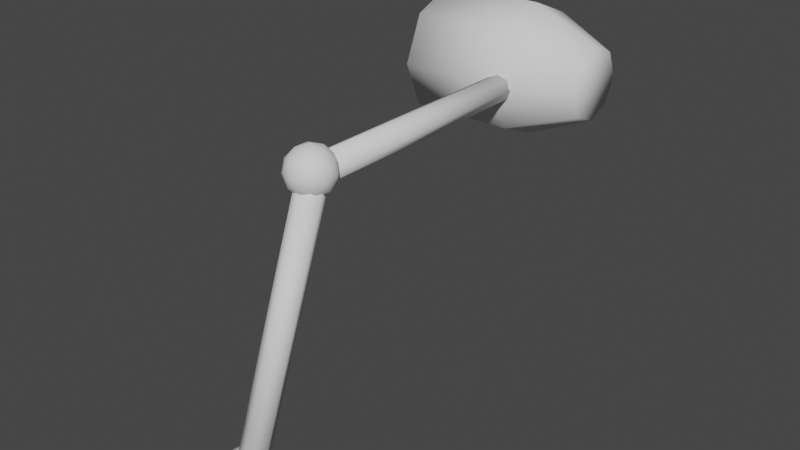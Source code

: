 # Source: Light.blend  (saved by Blender 2.82.7; exported with 4.5.12 LTS)
import bpy
from mathutils import Matrix  # noqa: F401  (used for matrix-valued properties, if any)

bpy.ops.wm.read_factory_settings(use_empty=True)
scene = bpy.context.scene
scene.name = 'Scene'

# ---- collections
col_collection = bpy.data.collections.new('Collection'); scene.collection.children.link(col_collection)

# ---- world
world_world = bpy.data.worlds.new('World'); scene.world = world_world
world_world.use_nodes = True; world_world.node_tree.nodes.clear()
_N = world_world.node_tree.nodes; _L = world_world.node_tree.links
n0 = _N.new('ShaderNodeOutputWorld'); n0.name = 'World Output'; n0.location = (300, 300)
n1 = _N.new('ShaderNodeBackground'); n1.name = 'Background'; n1.location = (10, 300)
n1.inputs[0].default_value = (0.05088, 0.05088, 0.05088, 1.0)
_L.new(n1.outputs[0], n0.inputs[0])
n0.is_active_output = True
world_world.color = (0.05088, 0.05088, 0.05088)
world_world.use_sun_shadow = False
world_world.sun_shadow_jitter_overblur = 0.0

# ---- meshes
me_cylinder = bpy.data.meshes.new('Cylinder')
me_cylinder.from_pydata([(0.0, 1.0, -1.0), (0.7071, 0.7071, -1.0), (1.0, -4.371e-08, -1.0), (0.7071, -0.7071, -1.0), (-8.742e-08, -1.0, -1.0), (-0.7071, -0.7071, -1.0), (-1.0, 1.192e-08, -1.0), (-0.7071, 0.7071, -1.0), (3.035e-08, 0.5425, 1.599), (0.0, 1.0, 0.5773), (0.3836, 0.3836, 1.599), (0.7071, 0.7071, 0.5773), (0.5425, -4.47e-08, 1.599), (1.0, -4.371e-08, 0.5773), (0.3836, -0.3836, 1.599), (0.7071, -0.7071, 0.5773), (1.545e-08, -0.5425, 1.599), (-8.742e-08, -1.0, 0.5773), (-0.3836, -0.3836, 1.599), (-0.7071, -0.7071, 0.5773), (-0.5425, 1.49e-08, 1.599), (-1.0, 1.192e-08, 0.5773), (-0.3836, 0.3836, 1.599), (-0.7071, 0.7071, 0.5773)], [], [(7, 23, 9, 0), (2, 13, 15, 3), (3, 15, 17, 4), (4, 17, 19, 5), (5, 19, 21, 6), (6, 21, 23, 7), (0, 9, 11, 1), (1, 11, 13, 2), (0, 1, 2, 3, 4, 5, 6, 7), (11, 9, 8, 10), (13, 11, 10, 12), (15, 13, 12, 14), (17, 15, 14, 16), (19, 17, 16, 18), (21, 19, 18, 20), (23, 21, 20, 22), (9, 23, 22, 8), (10, 8, 22, 20, 18, 16, 14, 12)])
me_cylinder.polygons.foreach_set('use_smooth', [True] * 18)
_uv = me_cylinder.uv_layers.new(name='UVMap')
_uv.uv.foreach_set('vector', [0.125, 0.5, 0.125, 0.8943, 0.0, 0.8943, 0.0, 0.5, 0.75, 0.5, 0.75, 0.8943, 0.625, 0.8943, 0.625, 0.5, 0.625, 0.5, 0.625, 0.8943, 0.5, 0.8943, 0.5, 0.5, 0.5, 0.5, 0.5, 0.8943, 0.375, 0.8943, 0.375, 0.5, 0.375, 0.5, 0.375, 0.8943, 0.25, 0.8943, 0.25, 0.5, 0.25, 0.5, 0.25, 0.8943, 0.125, 0.8943, 0.125, 0.5, 1.0, 0.5, 1.0, 0.8943, 0.875, 0.8943, 0.875, 0.5, 0.875, 0.5, 0.875, 0.8943, 0.75, 0.8943, 0.75, 0.5, 0.75, 0.49, 0.9197, 0.4197, 0.99, 0.25, 0.9197, 0.08029, 0.75, 0.01, 0.5803, 0.08029, 0.51, 0.25, 0.5803, 0.4197, 0.875, 0.8943, 1.0, 0.8943, 0.9714, 1.0, 0.9036, 1.0, 0.75, 0.8943, 0.875, 0.8943, 0.8464, 1.0, 0.7786, 1.0, 0.625, 0.8943, 0.75, 0.8943, 0.7214, 1.0, 0.6536, 1.0, 0.5, 0.8943, 0.625, 0.8943, 0.5964, 1.0, 0.5286, 1.0, 0.375, 0.8943, 0.5, 0.8943, 0.4714, 1.0, 0.4036, 1.0, 0.25, 0.8943, 0.375, 0.8943, 0.3464, 1.0, 0.2786, 1.0, 0.125, 0.8943, 0.25, 0.8943, 0.2214, 1.0, 0.1536, 1.0, 0.0, 0.8943, 0.125, 0.8943, 0.09641, 1.0, 0.02859, 1.0, 0.3421, 0.3421, 0.25, 0.3802, 0.1579, 0.3421, 0.1198, 0.25, 0.1579, 0.1579, 0.25, 0.1198, 0.3421, 0.1579, 0.3802, 0.25])
me_cylinder.use_remesh_fix_poles = True
me_cylinder.use_remesh_preserve_attributes = False
me_cylinder.use_mirror_vertex_groups = False
me_cylinder.update()
me_cylinder_001 = bpy.data.meshes.new('Cylinder.001')
me_cylinder_001.from_pydata([(0.2093, 1.336, 0.7787), (0.2093, 1.336, 19.29), (0.9164, 1.043, 0.7787), (0.9164, 1.043, 19.29), (1.209, 0.3357, 0.7787), (1.209, 0.3357, 19.29), (0.9164, -0.3714, 0.7787), (0.9164, -0.3714, 19.29), (0.2093, -0.6643, 0.7787), (0.2093, -0.6643, 19.29), (-0.4978, -0.3714, 0.7787), (-0.4978, -0.3714, 19.29), (-0.7907, 0.3357, 0.7787), (-0.7907, 0.3357, 19.29), (-0.4978, 1.043, 0.7787), (-0.4978, 1.043, 19.29), (-0.08524, 2.106, 0.05774), (1.19, 1.132, -0.8688), (-0.5724, 1.132, -1.441), (-1.662, 1.132, 0.05774), (-0.5724, 1.132, 1.557), (1.19, 1.132, 0.9843), (0.4019, -0.4448, -1.441), (-1.361, -0.4448, -0.8688), (-1.361, -0.4448, 0.9843), (0.4019, -0.4448, 1.557), (1.491, -0.4448, 0.05774), (-0.08524, -1.419, 0.05774), (-0.3716, 1.843, -0.8235), (0.6644, 1.843, -0.4869), (0.3781, 1.27, -1.368), (1.414, 1.27, 0.05774), (0.6644, 1.843, 0.6024), (-1.012, 1.843, 0.05774), (-1.298, 1.27, -0.8235), (-0.3716, 1.843, 0.939), (-1.298, 1.27, 0.939), (0.3781, 1.27, 1.484), (1.591, 0.3434, -0.4869), (1.591, 0.3434, 0.6024), (-0.08524, 0.3434, -1.705), (0.9507, 0.3434, -1.368), (-1.761, 0.3434, -0.4869), (-1.121, 0.3434, -1.368), (-1.121, 0.3434, 1.484), (-1.761, 0.3434, 0.6024), (0.9507, 0.3434, 1.484), (-0.08524, 0.3434, 1.82), (1.128, -0.5832, -0.8235), (-0.5485, -0.5832, -1.368), (-1.584, -0.5832, 0.05774), (-0.5485, -0.5832, 1.484), (1.128, -0.5832, 0.939), (0.2011, -1.156, -0.8235), (0.8413, -1.156, 0.05774), (-0.8349, -1.156, -0.4869), (-0.8349, -1.156, 0.6024), (0.2011, -1.156, 0.939)], [], [(0, 1, 3, 2), (2, 3, 5, 4), (4, 5, 7, 6), (6, 7, 9, 8), (8, 9, 11, 10), (10, 11, 13, 12), (3, 1, 15, 13, 11, 9, 7, 5), (12, 13, 15, 14), (14, 15, 1, 0), (0, 2, 4, 6, 8, 10, 12, 14), (16, 29, 28), (17, 29, 31), (16, 28, 33), (16, 33, 35), (16, 35, 32), (17, 31, 38), (18, 30, 40), (19, 34, 42), (20, 36, 44), (21, 37, 46), (17, 38, 41), (18, 40, 43), (19, 42, 45), (20, 44, 47), (21, 46, 39), (22, 48, 53), (23, 49, 55), (24, 50, 56), (25, 51, 57), (26, 52, 54), (54, 57, 27), (54, 52, 57), (52, 25, 57), (57, 56, 27), (57, 51, 56), (51, 24, 56), (56, 55, 27), (56, 50, 55), (50, 23, 55), (55, 53, 27), (55, 49, 53), (49, 22, 53), (53, 54, 27), (53, 48, 54), (48, 26, 54), (39, 52, 26), (39, 46, 52), (46, 25, 52), (47, 51, 25), (47, 44, 51), (44, 24, 51), (45, 50, 24), (45, 42, 50), (42, 23, 50), (43, 49, 23), (43, 40, 49), (40, 22, 49), (41, 48, 22), (41, 38, 48), (38, 26, 48), (46, 47, 25), (46, 37, 47), (37, 20, 47), (44, 45, 24), (44, 36, 45), (36, 19, 45), (42, 43, 23), (42, 34, 43), (34, 18, 43), (40, 41, 22), (40, 30, 41), (30, 17, 41), (38, 39, 26), (38, 31, 39), (31, 21, 39), (32, 37, 21), (32, 35, 37), (35, 20, 37), (35, 36, 20), (35, 33, 36), (33, 19, 36), (33, 34, 19), (33, 28, 34), (28, 18, 34), (31, 32, 21), (31, 29, 32), (29, 16, 32), (28, 30, 18), (28, 29, 30), (29, 17, 30)])
me_cylinder_001.polygons.foreach_set('use_smooth', [True] * 90)
_uv = me_cylinder_001.uv_layers.new(name='UVMap')
_uv.uv.foreach_set('vector', [0.3665, 6.439e-09, 0.3665, 1.0, 0.3151, 1.0, 0.3151, 0.0, 0.3151, 0.0, 0.3151, 1.0, 0.2463, 1.0, 0.2463, 3.219e-09, 0.2463, 3.219e-09, 0.2463, 1.0, 0.1914, 1.0, 0.1914, 0.0, 0.1914, 0.0, 0.1914, 1.0, 0.1232, 1.0, 0.1232, 3.219e-09, 0.4866, 3.219e-09, 0.4866, 1.0, 0.4353, 1.0, 0.4353, 0.0, 0.4353, 0.0, 0.4353, 1.0, 0.3665, 1.0, 0.3665, 0.0, 0.7433, 0.5139, 0.7921, 0.4846, 0.861, 0.4846, 0.9097, 0.5139, 0.9097, 0.5552, 0.861, 0.5844, 0.7921, 0.5844, 0.7433, 0.5552, 0.1232, 0.0, 0.1232, 1.0, 0.06826, 1.0, 0.06826, 6.439e-09, 0.06826, 6.439e-09, 0.06826, 1.0, 1.556e-07, 1.0, 0.0, 9.658e-09, 0.4866, 0.5142, 0.5353, 0.485, 0.6042, 0.485, 0.6529, 0.5142, 0.6529, 0.5555, 0.6042, 0.5848, 0.5353, 0.5848, 0.4866, 0.5555, 0.5329, 0.08098, 0.4866, 0.05156, 0.5671, 0.03338, 0.5315, 0.4012, 0.5659, 0.3543, 0.615, 0.3997, 0.5329, 0.08098, 0.5671, 0.03338, 0.6168, 0.08098, 0.5329, 0.08098, 0.6168, 0.08098, 0.5671, 0.1286, 0.5329, 0.08098, 0.5671, 0.1286, 0.4866, 0.1104, 0.5315, 0.4012, 0.615, 0.3997, 0.5659, 0.4489, 0.9018, 0.2839, 0.8168, 0.2932, 0.8554, 0.2423, 0.6997, 0.08098, 0.6651, 0.03338, 0.7433, 0.05156, 0.9019, 0.3627, 0.9677, 0.3566, 0.9487, 0.4063, 0.7433, 0.3592, 0.8168, 0.3534, 0.7623, 0.4022, 0.5315, 0.4012, 0.5659, 0.4489, 0.4866, 0.4339, 0.9018, 0.2839, 0.8554, 0.2423, 0.9486, 0.2403, 0.8716, 0.161, 0.8226, 0.125, 0.9207, 0.125, 0.9019, 0.3627, 0.9487, 0.4063, 0.8555, 0.4043, 0.6984, 0.4012, 0.7433, 0.4339, 0.664, 0.4489, 0.615, 0.162, 0.6651, 0.1953, 0.5671, 0.1953, 0.7882, 0.07725, 0.7433, 0.05153, 0.8226, 0.03034, 0.955, 0.07725, 0.8716, 0.07574, 0.9207, 0.03034, 0.8091, 0.4459, 0.8941, 0.4552, 0.8248, 0.4846, 0.6997, 0.2429, 0.6651, 0.2905, 0.6168, 0.2429, 0.6168, 0.2429, 0.5671, 0.2905, 0.5329, 0.2429, 0.6168, 0.2429, 0.6651, 0.2905, 0.5671, 0.2905, 0.6651, 0.2905, 0.615, 0.3239, 0.5671, 0.2905, 0.5671, 0.2905, 0.4866, 0.2724, 0.5329, 0.2429, 0.5671, 0.2905, 0.5349, 0.3199, 0.4866, 0.2724, 1.0, 0.05153, 0.955, 0.07725, 0.9207, 0.03034, 0.9207, 0.03034, 0.8226, 0.03034, 0.8716, 0.0, 0.9207, 0.03034, 0.8716, 0.07574, 0.8226, 0.03034, 0.8716, 0.07574, 0.7882, 0.07725, 0.8226, 0.03034, 0.4866, 0.2135, 0.5671, 0.1953, 0.5329, 0.2429, 0.4866, 0.2135, 0.5349, 0.1659, 0.5671, 0.1953, 0.8941, 0.1914, 0.809, 0.2007, 0.8247, 0.162, 0.5671, 0.1953, 0.6168, 0.2429, 0.5329, 0.2429, 0.5671, 0.1953, 0.6651, 0.1953, 0.6168, 0.2429, 0.6651, 0.1953, 0.6997, 0.2429, 0.6168, 0.2429, 0.7433, 0.2724, 0.6651, 0.2905, 0.6997, 0.2429, 0.664, 0.4489, 0.7433, 0.4339, 0.6943, 0.4832, 0.7623, 0.4022, 0.8091, 0.4459, 0.7433, 0.4519, 0.8555, 0.4043, 0.8941, 0.4552, 0.8091, 0.4459, 0.8555, 0.4043, 0.9487, 0.4063, 0.8941, 0.4552, 0.9487, 0.4063, 0.9677, 0.4493, 0.8941, 0.4552, 0.9207, 0.125, 0.8716, 0.07574, 0.955, 0.07725, 0.9207, 0.125, 0.8226, 0.125, 0.8716, 0.07574, 0.8226, 0.125, 0.7882, 0.07725, 0.8716, 0.07574, 0.9486, 0.2403, 0.8941, 0.1914, 0.9676, 0.1973, 0.9486, 0.2403, 0.8554, 0.2423, 0.8941, 0.1914, 0.8554, 0.2423, 0.809, 0.2007, 0.8941, 0.1914, 0.7622, 0.2444, 0.7433, 0.1947, 0.809, 0.2007, 0.4866, 0.4339, 0.5659, 0.4489, 0.5356, 0.4832, 0.7433, 0.2135, 0.6997, 0.2429, 0.6651, 0.1953, 0.7623, 0.4022, 0.8555, 0.4043, 0.8091, 0.4459, 0.7623, 0.4022, 0.8168, 0.3534, 0.8555, 0.4043, 0.8168, 0.3534, 0.9019, 0.3627, 0.8555, 0.4043, 1.0, 0.11, 0.9207, 0.125, 0.955, 0.07725, 1.0, 0.11, 0.951, 0.1593, 0.9207, 0.125, 0.6651, 0.1286, 0.6997, 0.08098, 0.7433, 0.1104, 0.8226, 0.125, 0.7433, 0.11, 0.7882, 0.07725, 0.8226, 0.125, 0.7923, 0.1593, 0.7433, 0.11, 0.9676, 0.29, 0.9018, 0.2839, 0.9486, 0.2403, 0.8554, 0.2423, 0.7622, 0.2444, 0.809, 0.2007, 0.8554, 0.2423, 0.8168, 0.2932, 0.7622, 0.2444, 0.8168, 0.2932, 0.7433, 0.2874, 0.7622, 0.2444, 0.5659, 0.4489, 0.664, 0.4489, 0.615, 0.485, 0.5659, 0.4489, 0.615, 0.3997, 0.664, 0.4489, 0.615, 0.3997, 0.6984, 0.4012, 0.664, 0.4489, 0.664, 0.3543, 0.7433, 0.3754, 0.6984, 0.4012, 0.4866, 0.1104, 0.5671, 0.1286, 0.5349, 0.158, 0.8862, 0.3239, 0.9019, 0.3627, 0.8168, 0.3534, 0.5671, 0.1286, 0.6651, 0.1286, 0.615, 0.162, 0.5671, 0.1286, 0.6168, 0.08098, 0.6651, 0.1286, 0.6168, 0.08098, 0.6997, 0.08098, 0.6651, 0.1286, 0.6168, 0.08098, 0.6651, 0.03338, 0.6997, 0.08098, 0.6168, 0.08098, 0.5671, 0.03338, 0.6651, 0.03338, 0.5671, 0.03338, 0.615, 0.0, 0.6651, 0.03338, 0.615, 0.3997, 0.664, 0.3543, 0.6984, 0.4012, 0.615, 0.3997, 0.5659, 0.3543, 0.664, 0.3543, 0.5659, 0.3543, 0.615, 0.3239, 0.664, 0.3543, 0.8861, 0.3227, 0.8168, 0.2932, 0.9018, 0.2839, 0.5671, 0.03338, 0.4866, 0.05156, 0.5349, 0.003964, 0.5659, 0.3543, 0.5315, 0.4012, 0.4866, 0.3754])
me_cylinder_001.use_remesh_fix_poles = True
me_cylinder_001.use_remesh_preserve_attributes = False
me_cylinder_001.use_mirror_vertex_groups = False
me_cylinder_001.update()
me_cylinder_002 = bpy.data.meshes.new('Cylinder.002')
me_cylinder_002.from_pydata([(0.2093, 1.336, 0.7787), (0.2093, 1.336, 19.29), (0.9164, 1.043, 0.7787), (0.9164, 1.043, 19.29), (1.209, 0.3357, 0.7787), (1.209, 0.3357, 19.29), (0.9164, -0.3714, 0.7787), (0.9164, -0.3714, 19.29), (0.2093, -0.6643, 0.7787), (0.2093, -0.6643, 19.29), (-0.4978, -0.3714, 0.7787), (-0.4978, -0.3714, 19.29), (-0.7907, 0.3357, 0.7787), (-0.7907, 0.3357, 19.29), (-0.4978, 1.043, 0.7787), (-0.4978, 1.043, 19.29), (-0.08524, 2.106, 0.05774), (1.19, 1.132, -0.8688), (-0.5724, 1.132, -1.441), (-1.662, 1.132, 0.05774), (-0.5724, 1.132, 1.557), (1.19, 1.132, 0.9843), (0.4019, -0.4448, -1.441), (-1.361, -0.4448, -0.8688), (-1.361, -0.4448, 0.9843), (0.4019, -0.4448, 1.557), (1.491, -0.4448, 0.05774), (-0.08524, -1.419, 0.05774), (-0.3716, 1.843, -0.8235), (0.6644, 1.843, -0.4869), (0.3781, 1.27, -1.368), (1.414, 1.27, 0.05774), (0.6644, 1.843, 0.6024), (-1.012, 1.843, 0.05774), (-1.298, 1.27, -0.8235), (-0.3716, 1.843, 0.939), (-1.298, 1.27, 0.939), (0.3781, 1.27, 1.484), (1.591, 0.3434, -0.4869), (1.591, 0.3434, 0.6024), (-0.08524, 0.3434, -1.705), (0.9507, 0.3434, -1.368), (-1.761, 0.3434, -0.4869), (-1.121, 0.3434, -1.368), (-1.121, 0.3434, 1.484), (-1.761, 0.3434, 0.6024), (0.9507, 0.3434, 1.484), (-0.08524, 0.3434, 1.82), (1.128, -0.5832, -0.8235), (-0.5485, -0.5832, -1.368), (-1.584, -0.5832, 0.05774), (-0.5485, -0.5832, 1.484), (1.128, -0.5832, 0.939), (0.2011, -1.156, -0.8235), (0.8413, -1.156, 0.05774), (-0.8349, -1.156, -0.4869), (-0.8349, -1.156, 0.6024), (0.2011, -1.156, 0.939)], [], [(0, 1, 3, 2), (2, 3, 5, 4), (4, 5, 7, 6), (6, 7, 9, 8), (8, 9, 11, 10), (10, 11, 13, 12), (3, 1, 15, 13, 11, 9, 7, 5), (12, 13, 15, 14), (14, 15, 1, 0), (0, 2, 4, 6, 8, 10, 12, 14), (16, 29, 28), (17, 29, 31), (16, 28, 33), (16, 33, 35), (16, 35, 32), (17, 31, 38), (18, 30, 40), (19, 34, 42), (20, 36, 44), (21, 37, 46), (17, 38, 41), (18, 40, 43), (19, 42, 45), (20, 44, 47), (21, 46, 39), (22, 48, 53), (23, 49, 55), (24, 50, 56), (25, 51, 57), (26, 52, 54), (54, 57, 27), (54, 52, 57), (52, 25, 57), (57, 56, 27), (57, 51, 56), (51, 24, 56), (56, 55, 27), (56, 50, 55), (50, 23, 55), (55, 53, 27), (55, 49, 53), (49, 22, 53), (53, 54, 27), (53, 48, 54), (48, 26, 54), (39, 52, 26), (39, 46, 52), (46, 25, 52), (47, 51, 25), (47, 44, 51), (44, 24, 51), (45, 50, 24), (45, 42, 50), (42, 23, 50), (43, 49, 23), (43, 40, 49), (40, 22, 49), (41, 48, 22), (41, 38, 48), (38, 26, 48), (46, 47, 25), (46, 37, 47), (37, 20, 47), (44, 45, 24), (44, 36, 45), (36, 19, 45), (42, 43, 23), (42, 34, 43), (34, 18, 43), (40, 41, 22), (40, 30, 41), (30, 17, 41), (38, 39, 26), (38, 31, 39), (31, 21, 39), (32, 37, 21), (32, 35, 37), (35, 20, 37), (35, 36, 20), (35, 33, 36), (33, 19, 36), (33, 34, 19), (33, 28, 34), (28, 18, 34), (31, 32, 21), (31, 29, 32), (29, 16, 32), (28, 30, 18), (28, 29, 30), (29, 17, 30)])
me_cylinder_002.polygons.foreach_set('use_smooth', [True] * 90)
_uv = me_cylinder_002.uv_layers.new(name='UVMap')
_uv.uv.foreach_set('vector', [0.3665, 6.439e-09, 0.3665, 1.0, 0.3151, 1.0, 0.3151, 0.0, 0.3151, 0.0, 0.3151, 1.0, 0.2463, 1.0, 0.2463, 3.219e-09, 0.2463, 3.219e-09, 0.2463, 1.0, 0.1914, 1.0, 0.1914, 0.0, 0.1914, 0.0, 0.1914, 1.0, 0.1232, 1.0, 0.1232, 3.219e-09, 0.4866, 3.219e-09, 0.4866, 1.0, 0.4353, 1.0, 0.4353, 0.0, 0.4353, 0.0, 0.4353, 1.0, 0.3665, 1.0, 0.3665, 0.0, 0.7433, 0.5139, 0.7921, 0.4846, 0.861, 0.4846, 0.9097, 0.5139, 0.9097, 0.5552, 0.861, 0.5844, 0.7921, 0.5844, 0.7433, 0.5552, 0.1232, 0.0, 0.1232, 1.0, 0.06826, 1.0, 0.06826, 6.439e-09, 0.06826, 6.439e-09, 0.06826, 1.0, 1.556e-07, 1.0, 0.0, 9.658e-09, 0.4866, 0.5142, 0.5353, 0.485, 0.6042, 0.485, 0.6529, 0.5142, 0.6529, 0.5555, 0.6042, 0.5848, 0.5353, 0.5848, 0.4866, 0.5555, 0.5329, 0.08098, 0.4866, 0.05156, 0.5671, 0.03338, 0.5315, 0.4012, 0.5659, 0.3543, 0.615, 0.3997, 0.5329, 0.08098, 0.5671, 0.03338, 0.6168, 0.08098, 0.5329, 0.08098, 0.6168, 0.08098, 0.5671, 0.1286, 0.5329, 0.08098, 0.5671, 0.1286, 0.4866, 0.1104, 0.5315, 0.4012, 0.615, 0.3997, 0.5659, 0.4489, 0.9018, 0.2839, 0.8168, 0.2932, 0.8554, 0.2423, 0.6997, 0.08098, 0.6651, 0.03338, 0.7433, 0.05156, 0.9019, 0.3627, 0.9677, 0.3566, 0.9487, 0.4063, 0.7433, 0.3592, 0.8168, 0.3534, 0.7623, 0.4022, 0.5315, 0.4012, 0.5659, 0.4489, 0.4866, 0.4339, 0.9018, 0.2839, 0.8554, 0.2423, 0.9486, 0.2403, 0.8716, 0.161, 0.8226, 0.125, 0.9207, 0.125, 0.9019, 0.3627, 0.9487, 0.4063, 0.8555, 0.4043, 0.6984, 0.4012, 0.7433, 0.4339, 0.664, 0.4489, 0.615, 0.162, 0.6651, 0.1953, 0.5671, 0.1953, 0.7882, 0.07725, 0.7433, 0.05153, 0.8226, 0.03034, 0.955, 0.07725, 0.8716, 0.07574, 0.9207, 0.03034, 0.8091, 0.4459, 0.8941, 0.4552, 0.8248, 0.4846, 0.6997, 0.2429, 0.6651, 0.2905, 0.6168, 0.2429, 0.6168, 0.2429, 0.5671, 0.2905, 0.5329, 0.2429, 0.6168, 0.2429, 0.6651, 0.2905, 0.5671, 0.2905, 0.6651, 0.2905, 0.615, 0.3239, 0.5671, 0.2905, 0.5671, 0.2905, 0.4866, 0.2724, 0.5329, 0.2429, 0.5671, 0.2905, 0.5349, 0.3199, 0.4866, 0.2724, 1.0, 0.05153, 0.955, 0.07725, 0.9207, 0.03034, 0.9207, 0.03034, 0.8226, 0.03034, 0.8716, 0.0, 0.9207, 0.03034, 0.8716, 0.07574, 0.8226, 0.03034, 0.8716, 0.07574, 0.7882, 0.07725, 0.8226, 0.03034, 0.4866, 0.2135, 0.5671, 0.1953, 0.5329, 0.2429, 0.4866, 0.2135, 0.5349, 0.1659, 0.5671, 0.1953, 0.8941, 0.1914, 0.809, 0.2007, 0.8247, 0.162, 0.5671, 0.1953, 0.6168, 0.2429, 0.5329, 0.2429, 0.5671, 0.1953, 0.6651, 0.1953, 0.6168, 0.2429, 0.6651, 0.1953, 0.6997, 0.2429, 0.6168, 0.2429, 0.7433, 0.2724, 0.6651, 0.2905, 0.6997, 0.2429, 0.664, 0.4489, 0.7433, 0.4339, 0.6943, 0.4832, 0.7623, 0.4022, 0.8091, 0.4459, 0.7433, 0.4519, 0.8555, 0.4043, 0.8941, 0.4552, 0.8091, 0.4459, 0.8555, 0.4043, 0.9487, 0.4063, 0.8941, 0.4552, 0.9487, 0.4063, 0.9677, 0.4493, 0.8941, 0.4552, 0.9207, 0.125, 0.8716, 0.07574, 0.955, 0.07725, 0.9207, 0.125, 0.8226, 0.125, 0.8716, 0.07574, 0.8226, 0.125, 0.7882, 0.07725, 0.8716, 0.07574, 0.9486, 0.2403, 0.8941, 0.1914, 0.9676, 0.1973, 0.9486, 0.2403, 0.8554, 0.2423, 0.8941, 0.1914, 0.8554, 0.2423, 0.809, 0.2007, 0.8941, 0.1914, 0.7622, 0.2444, 0.7433, 0.1947, 0.809, 0.2007, 0.4866, 0.4339, 0.5659, 0.4489, 0.5356, 0.4832, 0.7433, 0.2135, 0.6997, 0.2429, 0.6651, 0.1953, 0.7623, 0.4022, 0.8555, 0.4043, 0.8091, 0.4459, 0.7623, 0.4022, 0.8168, 0.3534, 0.8555, 0.4043, 0.8168, 0.3534, 0.9019, 0.3627, 0.8555, 0.4043, 1.0, 0.11, 0.9207, 0.125, 0.955, 0.07725, 1.0, 0.11, 0.951, 0.1593, 0.9207, 0.125, 0.6651, 0.1286, 0.6997, 0.08098, 0.7433, 0.1104, 0.8226, 0.125, 0.7433, 0.11, 0.7882, 0.07725, 0.8226, 0.125, 0.7923, 0.1593, 0.7433, 0.11, 0.9676, 0.29, 0.9018, 0.2839, 0.9486, 0.2403, 0.8554, 0.2423, 0.7622, 0.2444, 0.809, 0.2007, 0.8554, 0.2423, 0.8168, 0.2932, 0.7622, 0.2444, 0.8168, 0.2932, 0.7433, 0.2874, 0.7622, 0.2444, 0.5659, 0.4489, 0.664, 0.4489, 0.615, 0.485, 0.5659, 0.4489, 0.615, 0.3997, 0.664, 0.4489, 0.615, 0.3997, 0.6984, 0.4012, 0.664, 0.4489, 0.664, 0.3543, 0.7433, 0.3754, 0.6984, 0.4012, 0.4866, 0.1104, 0.5671, 0.1286, 0.5349, 0.158, 0.8862, 0.3239, 0.9019, 0.3627, 0.8168, 0.3534, 0.5671, 0.1286, 0.6651, 0.1286, 0.615, 0.162, 0.5671, 0.1286, 0.6168, 0.08098, 0.6651, 0.1286, 0.6168, 0.08098, 0.6997, 0.08098, 0.6651, 0.1286, 0.6168, 0.08098, 0.6651, 0.03338, 0.6997, 0.08098, 0.6168, 0.08098, 0.5671, 0.03338, 0.6651, 0.03338, 0.5671, 0.03338, 0.615, 0.0, 0.6651, 0.03338, 0.615, 0.3997, 0.664, 0.3543, 0.6984, 0.4012, 0.615, 0.3997, 0.5659, 0.3543, 0.664, 0.3543, 0.5659, 0.3543, 0.615, 0.3239, 0.664, 0.3543, 0.8861, 0.3227, 0.8168, 0.2932, 0.9018, 0.2839, 0.5671, 0.03338, 0.4866, 0.05156, 0.5349, 0.003964, 0.5659, 0.3543, 0.5315, 0.4012, 0.4866, 0.3754])
me_cylinder_002.use_remesh_fix_poles = True
me_cylinder_002.use_remesh_preserve_attributes = False
me_cylinder_002.use_mirror_vertex_groups = False
me_cylinder_002.update()

# ---- objects
ob_cylinder = bpy.data.objects.new('Cylinder', me_cylinder)
ob_cylinder_001 = bpy.data.objects.new('Cylinder.001', me_cylinder_001)
ob_cylinder_002 = bpy.data.objects.new('Cylinder.002', me_cylinder_002)

# ---- transforms, parenting, visibility, modifiers, constraints
ob_cylinder.location = (1.111, 0.0, 0.0)
ob_cylinder.rotation_euler = (-0.0, 1.571, 0.0)
ob_cylinder.scale = (0.6421, 0.6421, 0.6421)
ob_cylinder.lineart.crease_threshold = 0.0
ob_cylinder_001.location = (1.459, -2.986, 0.02283)
ob_cylinder_001.rotation_euler = (-1.571, -0.0, 0.0)
ob_cylinder_001.scale = (0.1287, 0.1287, 0.1287)
ob_cylinder_001.lineart.crease_threshold = 0.0
ob_cylinder_002.location = (1.459, -3.891, -2.378)
ob_cylinder_002.rotation_euler = (-0.3491, -0.0, 0.0)
ob_cylinder_002.scale = (0.1287, 0.1287, 0.1287)
ob_cylinder_002.lineart.crease_threshold = 0.0

# ---- collection membership
col_collection.objects.link(ob_cylinder)
col_collection.objects.link(ob_cylinder_001)
col_collection.objects.link(ob_cylinder_002)

# ---- scene / render settings (as saved in the file)
scene.frame_start = 1; scene.frame_end = 250; scene.frame_set(1)
scene.render.engine = 'BLENDER_EEVEE_NEXT'
scene.cycles.use_denoising = False
scene.cycles.samples = 128
scene.cycles.sampling_pattern = 'TABULATED_SOBOL'
scene.cycles.use_adaptive_sampling = False
scene.cycles.use_light_tree = False
scene.view_settings.view_transform = 'Filmic'
bpy.context.view_layer.update()

# ---- added for rendering (the .blend has no active camera and no usable light): camera, sun
cam_auto = bpy.data.cameras.new('AutoCamera')
cam_auto.lens = 50.0
cam_auto.sensor_width = 36.0
cam_auto.clip_end = 1000.0
ob_auto_camera = bpy.data.objects.new('AutoCamera', cam_auto)
scene.collection.objects.link(ob_auto_camera)
ob_auto_camera.location = (6.90393, -8.46892, 3.46358)
ob_auto_camera.rotation_euler = (1.09748, -7.21219e-08, 0.694738)
scene.camera = ob_auto_camera
light_auto_sun = bpy.data.lights.new('AutoSun', 'SUN')
light_auto_sun.energy = 3.0
light_auto_sun.angle = 0.0523599
ob_auto_sun = bpy.data.objects.new('AutoSun', light_auto_sun)
scene.collection.objects.link(ob_auto_sun)
ob_auto_sun.rotation_euler = (0.872665, 0.174533, 0.523599)
bpy.context.view_layer.update()
